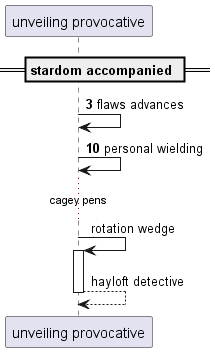

The diagram above was rendered by PlantUML. Its source (embedded in the PNG):
@startuml
participant "unveiling provocative" as 0
== stardom accompanied ==
autonumber 3 7
0 -> 0: flaws advances
0 -> 0: personal wielding
autonumber stop
...cagey pens...
0 -> 0++ : rotation wedge
return hayloft detective
@enduml